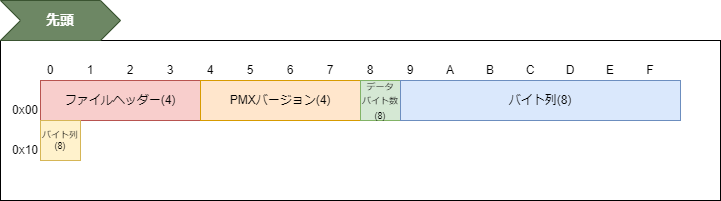

The diagram above was exported from draw.io. Its source (the exported page's mxGraphModel, read from the mxfile embedded in the PNG):
<mxGraphModel dx="1997" dy="1172" grid="1" gridSize="10" guides="1" tooltips="1" connect="1" arrows="1" fold="1" page="1" pageScale="1" pageWidth="827" pageHeight="1169" math="0" shadow="0">
  <root>
    <mxCell id="0" />
    <mxCell id="1" parent="0" />
    <mxCell id="42" value="" style="rounded=0;whiteSpace=wrap;html=1;" parent="1" vertex="1">
      <mxGeometry y="40" width="720" height="160" as="geometry" />
    </mxCell>
    <mxCell id="2" value="ファイルヘッダー(4)" style="rounded=0;whiteSpace=wrap;html=1;fillColor=#f8cecc;strokeColor=#b85450;" parent="1" vertex="1">
      <mxGeometry x="40" y="80" width="160" height="40" as="geometry" />
    </mxCell>
    <mxCell id="3" value="PMXバージョン(4)" style="rounded=0;whiteSpace=wrap;html=1;fillColor=#ffe6cc;strokeColor=#d79b00;" parent="1" vertex="1">
      <mxGeometry x="200" y="80" width="160" height="40" as="geometry" />
    </mxCell>
    <mxCell id="4" value="&lt;font style=&quot;font-size: 9px;&quot;&gt;データ&lt;br&gt;バイト数(8)&lt;/font&gt;" style="rounded=0;whiteSpace=wrap;html=1;fillColor=#d5e8d4;strokeColor=#82b366;" parent="1" vertex="1">
      <mxGeometry x="360" y="80" width="40" height="40" as="geometry" />
    </mxCell>
    <mxCell id="5" value="バイト列(8)" style="rounded=0;whiteSpace=wrap;html=1;fillColor=#dae8fc;strokeColor=#6c8ebf;" parent="1" vertex="1">
      <mxGeometry x="400" y="80" width="280" height="40" as="geometry" />
    </mxCell>
    <mxCell id="22" value="1" style="text;html=1;strokeColor=none;fillColor=none;align=center;verticalAlign=middle;whiteSpace=wrap;rounded=0;" parent="1" vertex="1">
      <mxGeometry x="80" y="60" width="20" height="20" as="geometry" />
    </mxCell>
    <mxCell id="23" value="2" style="text;html=1;strokeColor=none;fillColor=none;align=center;verticalAlign=middle;whiteSpace=wrap;rounded=0;" parent="1" vertex="1">
      <mxGeometry x="120" y="60" width="20" height="20" as="geometry" />
    </mxCell>
    <mxCell id="24" value="3" style="text;html=1;strokeColor=none;fillColor=none;align=center;verticalAlign=middle;whiteSpace=wrap;rounded=0;" parent="1" vertex="1">
      <mxGeometry x="160" y="60" width="20" height="20" as="geometry" />
    </mxCell>
    <mxCell id="25" value="4" style="text;html=1;strokeColor=none;fillColor=none;align=center;verticalAlign=middle;whiteSpace=wrap;rounded=0;" parent="1" vertex="1">
      <mxGeometry x="200" y="60" width="20" height="20" as="geometry" />
    </mxCell>
    <mxCell id="26" value="5" style="text;html=1;strokeColor=none;fillColor=none;align=center;verticalAlign=middle;whiteSpace=wrap;rounded=0;" parent="1" vertex="1">
      <mxGeometry x="240" y="60" width="20" height="20" as="geometry" />
    </mxCell>
    <mxCell id="27" value="6" style="text;html=1;strokeColor=none;fillColor=none;align=center;verticalAlign=middle;whiteSpace=wrap;rounded=0;" parent="1" vertex="1">
      <mxGeometry x="280" y="60" width="20" height="20" as="geometry" />
    </mxCell>
    <mxCell id="28" value="7" style="text;html=1;strokeColor=none;fillColor=none;align=center;verticalAlign=middle;whiteSpace=wrap;rounded=0;" parent="1" vertex="1">
      <mxGeometry x="320" y="60" width="20" height="20" as="geometry" />
    </mxCell>
    <mxCell id="29" value="8" style="text;html=1;strokeColor=none;fillColor=none;align=center;verticalAlign=middle;whiteSpace=wrap;rounded=0;" parent="1" vertex="1">
      <mxGeometry x="360" y="60" width="20" height="20" as="geometry" />
    </mxCell>
    <mxCell id="30" value="9" style="text;html=1;strokeColor=none;fillColor=none;align=center;verticalAlign=middle;whiteSpace=wrap;rounded=0;" parent="1" vertex="1">
      <mxGeometry x="400" y="60" width="20" height="20" as="geometry" />
    </mxCell>
    <mxCell id="31" value="A" style="text;html=1;strokeColor=none;fillColor=none;align=center;verticalAlign=middle;whiteSpace=wrap;rounded=0;" parent="1" vertex="1">
      <mxGeometry x="440" y="60" width="20" height="20" as="geometry" />
    </mxCell>
    <mxCell id="32" value="B" style="text;html=1;strokeColor=none;fillColor=none;align=center;verticalAlign=middle;whiteSpace=wrap;rounded=0;" parent="1" vertex="1">
      <mxGeometry x="480" y="60" width="20" height="20" as="geometry" />
    </mxCell>
    <mxCell id="33" value="C" style="text;html=1;strokeColor=none;fillColor=none;align=center;verticalAlign=middle;whiteSpace=wrap;rounded=0;" parent="1" vertex="1">
      <mxGeometry x="520" y="60" width="20" height="20" as="geometry" />
    </mxCell>
    <mxCell id="34" value="D" style="text;html=1;strokeColor=none;fillColor=none;align=center;verticalAlign=middle;whiteSpace=wrap;rounded=0;" parent="1" vertex="1">
      <mxGeometry x="560" y="60" width="20" height="20" as="geometry" />
    </mxCell>
    <mxCell id="35" value="E" style="text;html=1;strokeColor=none;fillColor=none;align=center;verticalAlign=middle;whiteSpace=wrap;rounded=0;" parent="1" vertex="1">
      <mxGeometry x="600" y="60" width="20" height="20" as="geometry" />
    </mxCell>
    <mxCell id="36" value="F" style="text;html=1;strokeColor=none;fillColor=none;align=center;verticalAlign=middle;whiteSpace=wrap;rounded=0;" parent="1" vertex="1">
      <mxGeometry x="640" y="60" width="20" height="20" as="geometry" />
    </mxCell>
    <mxCell id="38" value="0x00" style="text;html=1;strokeColor=none;fillColor=none;align=right;verticalAlign=middle;whiteSpace=wrap;rounded=0;" parent="1" vertex="1">
      <mxGeometry y="100" width="40" height="20" as="geometry" />
    </mxCell>
    <mxCell id="39" value="0x10" style="text;html=1;strokeColor=none;fillColor=none;align=right;verticalAlign=middle;whiteSpace=wrap;rounded=0;" parent="1" vertex="1">
      <mxGeometry y="140" width="40" height="20" as="geometry" />
    </mxCell>
    <mxCell id="43" value="バイト列(8)" style="rounded=0;whiteSpace=wrap;html=1;fontSize=9;fillColor=#fff2cc;strokeColor=#d6b656;" parent="1" vertex="1">
      <mxGeometry x="40" y="120" width="40" height="40" as="geometry" />
    </mxCell>
    <mxCell id="65" value="0" style="text;html=1;strokeColor=none;fillColor=none;align=center;verticalAlign=middle;whiteSpace=wrap;rounded=0;" parent="1" vertex="1">
      <mxGeometry x="40" y="60" width="20" height="20" as="geometry" />
    </mxCell>
    <mxCell id="66" value="先頭" style="shape=step;perimeter=stepPerimeter;whiteSpace=wrap;html=1;fixedSize=1;fillColor=#6d8764;strokeColor=#3A5431;fontColor=#ffffff;fontSize=14;fontStyle=1;align=center;" parent="1" vertex="1">
      <mxGeometry width="120" height="40" as="geometry" />
    </mxCell>
  </root>
</mxGraphModel>